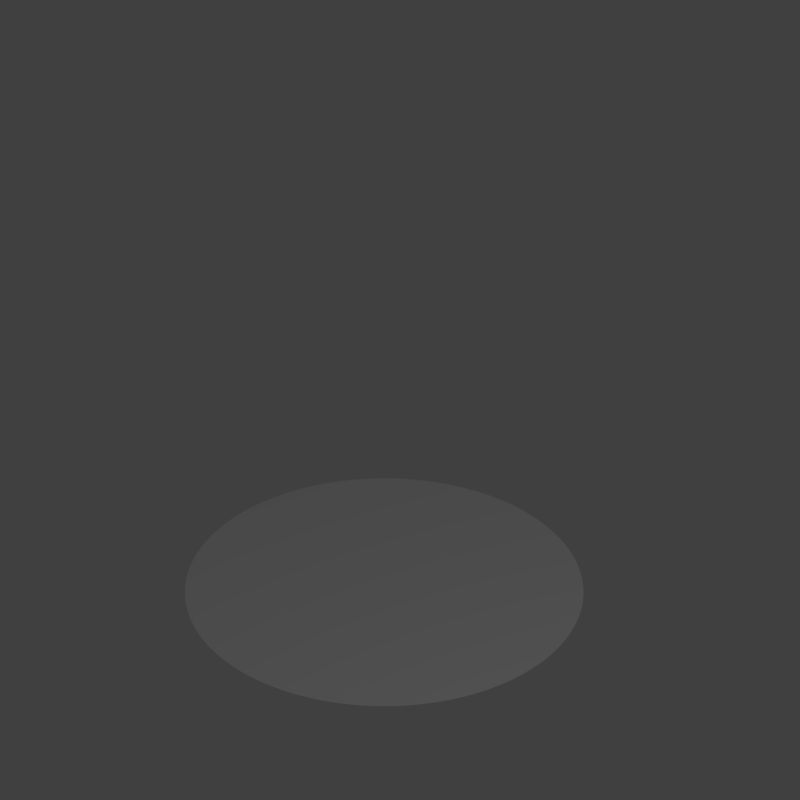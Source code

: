 # Source: fire.blend  (saved by Blender 2.78.0; exported with 4.5.12 LTS)
import bpy
from mathutils import Matrix  # noqa: F401  (used for matrix-valued properties, if any)

bpy.ops.wm.read_factory_settings(use_empty=True)
scene = bpy.context.scene
scene.name = 'Scene'

# ---- collections
col_collection_1 = bpy.data.collections.new('Collection 1'); scene.collection.children.link(col_collection_1)

# ---- materials (node trees are filled in below, after node groups)
mat_smoke_domain_material_001 = bpy.data.materials.new('Smoke Domain Material.001')
mat_smoke_domain_material_001.alpha_threshold = 0.0
mat_smoke_domain_material_001.use_transparent_shadow = False
mat_smoke_domain_material_001.roughness = 0.5

# ---- material node trees

# ---- world
world_world = bpy.data.worlds.new('World'); scene.world = world_world
world_world.color = (0.05088, 0.05088, 0.05088)
world_world.use_sun_shadow = False
world_world.sun_shadow_jitter_overblur = 0.0
world_world.cycles.sampling_method = 'MANUAL'

# ---- cameras
cam_camera = bpy.data.cameras.new('Camera')
cam_camera.type = 'ORTHO'
cam_camera.clip_end = 100.0
cam_camera.lens = 35.0
cam_camera.sensor_width = 32.0
cam_camera.sensor_height = 18.0
cam_camera.ortho_scale = 4.014
cam_camera.dof.focus_distance = 0.0
cam_camera.dof.aperture_fstop = 128.0

# ---- lights
light_lamp = bpy.data.lights.new('Lamp', 'POINT')
light_lamp.transmission_factor = 0.0
light_lamp.cutoff_distance = 30.0
light_lamp.energy = 100.0
light_lamp.shadow_buffer_clip_start = 1.001
light_lamp.shadow_soft_size = 0.1
light_lamp.shadow_maximum_resolution = 0.006
light_lamp.use_absolute_resolution = True

# ---- meshes
me_circle = bpy.data.meshes.new('Circle')
me_circle.from_pydata([(0.0, 1.0, 0.0), (-0.03035, 0.9995, 0.0), (-0.06067, 0.9982, 0.0), (-0.09093, 0.9959, 0.0), (-0.1211, 0.9926, 0.0), (-0.1512, 0.9885, 0.0), (-0.1811, 0.9835, 0.0), (-0.2109, 0.9775, 0.0), (-0.2404, 0.9707, 0.0), (-0.2698, 0.9629, 0.0), (-0.2989, 0.9543, 0.0), (-0.3277, 0.9448, 0.0), (-0.3562, 0.9344, 0.0), (-0.3844, 0.9232, 0.0), (-0.4123, 0.9111, 0.0), (-0.4397, 0.8981, 0.0), (-0.4668, 0.8844, 0.0), (-0.4934, 0.8698, 0.0), (-0.5196, 0.8544, 0.0), (-0.5453, 0.8383, 0.0), (-0.5705, 0.8213, 0.0), (-0.5951, 0.8036, 0.0), (-0.6192, 0.7852, 0.0), (-0.6428, 0.766, 0.0), (-0.6657, 0.7462, 0.0), (-0.6881, 0.7256, 0.0), (-0.7098, 0.7044, 0.0), (-0.7308, 0.6826, 0.0), (-0.7512, 0.6601, 0.0), (-0.7709, 0.637, 0.0), (-0.7899, 0.6133, 0.0), (-0.8081, 0.589, 0.0), (-0.8256, 0.5642, 0.0), (-0.8424, 0.5389, 0.0), (-0.8583, 0.5131, 0.0), (-0.8735, 0.4868, 0.0), (-0.8879, 0.4601, 0.0), (-0.9014, 0.4329, 0.0), (-0.9142, 0.4053, 0.0), (-0.926, 0.3774, 0.0), (-0.9371, 0.3491, 0.0), (-0.9472, 0.3205, 0.0), (-0.9565, 0.2916, 0.0), (-0.9649, 0.2625, 0.0), (-0.9725, 0.2331, 0.0), (-0.9791, 0.2035, 0.0), (-0.9848, 0.1736, 0.0), (-0.9896, 0.1437, 0.0), (-0.9935, 0.1136, 0.0), (-0.9965, 0.08338, 0.0), (-0.9986, 0.05309, 0.0), (-0.9997, 0.02276, 0.0), (-1.0, -0.007588, 0.0), (-0.9993, -0.03793, 0.0), (-0.9977, -0.06824, 0.0), (-0.9951, -0.09849, 0.0), (-0.9917, -0.1286, 0.0), (-0.9873, -0.1587, 0.0), (-0.9821, -0.1886, 0.0), (-0.9759, -0.2183, 0.0), (-0.9688, -0.2478, 0.0), (-0.9608, -0.2771, 0.0), (-0.952, -0.3061, 0.0), (-0.9423, -0.3349, 0.0), (-0.9317, -0.3633, 0.0), (-0.9202, -0.3914, 0.0), (-0.9079, -0.4192, 0.0), (-0.8948, -0.4465, 0.0), (-0.8808, -0.4735, 0.0), (-0.866, -0.5, 0.0), (-0.8505, -0.5261, 0.0), (-0.8341, -0.5516, 0.0), (-0.817, -0.5767, 0.0), (-0.7991, -0.6012, 0.0), (-0.7805, -0.6252, 0.0), (-0.7611, -0.6486, 0.0), (-0.7411, -0.6714, 0.0), (-0.7204, -0.6936, 0.0), (-0.699, -0.7151, 0.0), (-0.677, -0.736, 0.0), (-0.6543, -0.7562, 0.0), (-0.6311, -0.7757, 0.0), (-0.6073, -0.7945, 0.0), (-0.5829, -0.8126, 0.0), (-0.5579, -0.8299, 0.0), (-0.5325, -0.8464, 0.0), (-0.5066, -0.8622, 0.0), (-0.4802, -0.8772, 0.0), (-0.4533, -0.8914, 0.0), (-0.4261, -0.9047, 0.0), (-0.3984, -0.9172, 0.0), (-0.3704, -0.9289, 0.0), (-0.342, -0.9397, 0.0), (-0.3133, -0.9496, 0.0), (-0.2844, -0.9587, 0.0), (-0.2552, -0.9669, 0.0), (-0.2257, -0.9742, 0.0), (-0.196, -0.9806, 0.0), (-0.1662, -0.9861, 0.0), (-0.1362, -0.9907, 0.0), (-0.106, -0.9944, 0.0), (-0.07581, -0.9971, 0.0), (-0.04551, -0.999, 0.0), (-0.01518, -0.9999, 0.0), (0.01518, -0.9999, 0.0), (0.04551, -0.999, 0.0), (0.07581, -0.9971, 0.0), (0.106, -0.9944, 0.0), (0.1362, -0.9907, 0.0), (0.1662, -0.9861, 0.0), (0.196, -0.9806, 0.0), (0.2257, -0.9742, 0.0), (0.2552, -0.9669, 0.0), (0.2844, -0.9587, 0.0), (0.3133, -0.9496, 0.0), (0.342, -0.9397, 0.0), (0.3704, -0.9289, 0.0), (0.3984, -0.9172, 0.0), (0.4261, -0.9047, 0.0), (0.4533, -0.8914, 0.0), (0.4802, -0.8772, 0.0), (0.5066, -0.8622, 0.0), (0.5325, -0.8464, 0.0), (0.5579, -0.8299, 0.0), (0.5829, -0.8126, 0.0), (0.6073, -0.7945, 0.0), (0.6311, -0.7757, 0.0), (0.6543, -0.7562, 0.0), (0.677, -0.736, 0.0), (0.699, -0.7151, 0.0), (0.7204, -0.6936, 0.0), (0.7411, -0.6714, 0.0), (0.7611, -0.6486, 0.0), (0.7805, -0.6252, 0.0), (0.7991, -0.6012, 0.0), (0.817, -0.5767, 0.0), (0.8341, -0.5516, 0.0), (0.8505, -0.5261, 0.0), (0.866, -0.5, 0.0), (0.8808, -0.4735, 0.0), (0.8948, -0.4465, 0.0), (0.9079, -0.4192, 0.0), (0.9202, -0.3914, 0.0), (0.9317, -0.3633, 0.0), (0.9423, -0.3349, 0.0), (0.952, -0.3061, 0.0), (0.9608, -0.2771, 0.0), (0.9688, -0.2478, 0.0), (0.9759, -0.2183, 0.0), (0.9821, -0.1886, 0.0), (0.9873, -0.1587, 0.0), (0.9917, -0.1286, 0.0), (0.9951, -0.09849, 0.0), (0.9977, -0.06824, 0.0), (0.9993, -0.03793, 0.0), (1.0, -0.007589, 0.0), (0.9997, 0.02276, 0.0), (0.9986, 0.05309, 0.0), (0.9965, 0.08337, 0.0), (0.9935, 0.1136, 0.0), (0.9896, 0.1437, 0.0), (0.9848, 0.1736, 0.0), (0.9791, 0.2035, 0.0), (0.9725, 0.2331, 0.0), (0.9649, 0.2625, 0.0), (0.9565, 0.2916, 0.0), (0.9472, 0.3205, 0.0), (0.9371, 0.3491, 0.0), (0.926, 0.3774, 0.0), (0.9142, 0.4053, 0.0), (0.9014, 0.4329, 0.0), (0.8879, 0.4601, 0.0), (0.8735, 0.4868, 0.0), (0.8583, 0.5131, 0.0), (0.8424, 0.5389, 0.0), (0.8256, 0.5642, 0.0), (0.8081, 0.589, 0.0), (0.7899, 0.6133, 0.0), (0.7709, 0.637, 0.0), (0.7512, 0.6601, 0.0), (0.7308, 0.6826, 0.0), (0.7098, 0.7044, 0.0), (0.6881, 0.7256, 0.0), (0.6657, 0.7462, 0.0), (0.6428, 0.766, 0.0), (0.6192, 0.7852, 0.0), (0.5951, 0.8036, 0.0), (0.5705, 0.8213, 0.0), (0.5453, 0.8383, 0.0), (0.5196, 0.8544, 0.0), (0.4934, 0.8698, 0.0), (0.4668, 0.8844, 0.0), (0.4397, 0.8981, 0.0), (0.4123, 0.9111, 0.0), (0.3844, 0.9232, 0.0), (0.3562, 0.9344, 0.0), (0.3277, 0.9448, 0.0), (0.2989, 0.9543, 0.0), (0.2698, 0.9629, 0.0), (0.2404, 0.9707, 0.0), (0.2109, 0.9775, 0.0), (0.1811, 0.9835, 0.0), (0.1512, 0.9885, 0.0), (0.1211, 0.9926, 0.0), (0.09094, 0.9959, 0.0), (0.06067, 0.9982, 0.0), (0.03035, 0.9995, 0.0)], [], [(0, 1, 2, 3, 4, 5, 6, 7, 8, 9, 10, 11, 12, 13, 14, 15, 16, 17, 18, 19, 20, 21, 22, 23, 24, 25, 26, 27, 28, 29, 30, 31, 32, 33, 34, 35, 36, 37, 38, 39, 40, 41, 42, 43, 44, 45, 46, 47, 48, 49, 50, 51, 52, 53, 54, 55, 56, 57, 58, 59, 60, 61, 62, 63, 64, 65, 66, 67, 68, 69, 70, 71, 72, 73, 74, 75, 76, 77, 78, 79, 80, 81, 82, 83, 84, 85, 86, 87, 88, 89, 90, 91, 92, 93, 94, 95, 96, 97, 98, 99, 100, 101, 102, 103, 104, 105, 106, 107, 108, 109, 110, 111, 112, 113, 114, 115, 116, 117, 118, 119, 120, 121, 122, 123, 124, 125, 126, 127, 128, 129, 130, 131, 132, 133, 134, 135, 136, 137, 138, 139, 140, 141, 142, 143, 144, 145, 146, 147, 148, 149, 150, 151, 152, 153, 154, 155, 156, 157, 158, 159, 160, 161, 162, 163, 164, 165, 166, 167, 168, 169, 170, 171, 172, 173, 174, 175, 176, 177, 178, 179, 180, 181, 182, 183, 184, 185, 186, 187, 188, 189, 190, 191, 192, 193, 194, 195, 196, 197, 198, 199, 200, 201, 202, 203, 204, 205, 206)])
me_circle.use_remesh_preserve_volume = False
me_circle.use_remesh_preserve_attributes = False
me_circle.use_mirror_vertex_groups = False
me_circle.update()
me_cube_002 = bpy.data.meshes.new('Cube.002')
me_cube_002.from_pydata([(-1.0, -1.0, -1.0), (-1.0, -1.0, 1.0), (-1.0, 1.0, -1.0), (-1.0, 1.0, 1.0), (1.0, -1.0, -1.0), (1.0, -1.0, 1.0), (1.0, 1.0, -1.0), (1.0, 1.0, 1.0)], [], [(0, 1, 3, 2), (2, 3, 7, 6), (6, 7, 5, 4), (4, 5, 1, 0), (2, 6, 4, 0), (7, 3, 1, 5)])
me_cube_002.materials.append(mat_smoke_domain_material_001)
me_cube_002.use_remesh_preserve_volume = False
me_cube_002.use_remesh_preserve_attributes = False
me_cube_002.use_mirror_vertex_groups = False
me_cube_002.update()

# ---- objects
ob_circle = bpy.data.objects.new('Circle', me_circle)
ob_smoke_domain = bpy.data.objects.new('Smoke Domain', me_cube_002)
ob_lamp = bpy.data.objects.new('Lamp', light_lamp)
ob_camera = bpy.data.objects.new('Camera', cam_camera)

# ---- transforms, parenting, visibility, modifiers, constraints
ob_circle.location = (0.0, 0.0, 0.0)
ob_circle.display_type = 'WIRE'
ob_circle.lineart.crease_threshold = 0.0
_m = ob_circle.modifiers.new('Fluid', 'FLUID')
_m.fluid_type = 'FLOW'
ob_smoke_domain.location = (0.0, 5.758e-05, 1.0)
ob_smoke_domain.scale = (2.0, 2.0, 5.069)
ob_smoke_domain.display_type = 'WIRE'
ob_smoke_domain.lineart.crease_threshold = 0.0
_m = ob_smoke_domain.modifiers.new('Fluid', 'FLUID')
_m.fluid_type = 'DOMAIN'
ob_lamp.location = (4.076, 1.005, 5.904)
ob_lamp.rotation_euler = (0.6503, 0.05522, 1.866)
ob_lamp.lock_rotations_4d = False
ob_lamp.empty_display_type = 'ARROWS'
ob_lamp.color = (0.0, 0.0, 0.0, 0.0)
ob_lamp.lineart.crease_threshold = 0.0
ob_camera.location = (8.556, -2.441, 7.374)
ob_camera.rotation_euler = (0.9623, -2.54e-06, 1.284)
ob_camera.lock_rotations_4d = False
ob_camera.empty_display_type = 'ARROWS'
ob_camera.color = (0.0, 0.0, 0.0, 0.0)
ob_camera.display_type = 'WIRE'
ob_camera.lineart.crease_threshold = 0.0

# ---- collection membership
col_collection_1.objects.link(ob_circle)
col_collection_1.objects.link(ob_smoke_domain)
col_collection_1.objects.link(ob_lamp)
col_collection_1.objects.link(ob_camera)

# ---- scene / render settings (as saved in the file)
scene.camera = ob_camera
scene.frame_start = 1; scene.frame_end = 250; scene.frame_set(128)
scene.render.engine = 'BLENDER_EEVEE_NEXT'
scene.render.resolution_x = 100
scene.render.resolution_y = 100
scene.render.dither_intensity = 0.0
scene.render.film_transparent = True
scene.cycles.use_denoising = False
scene.cycles.samples = 128
scene.cycles.sampling_pattern = 'TABULATED_SOBOL'
scene.cycles.light_sampling_threshold = 0.0
scene.cycles.use_adaptive_sampling = False
scene.cycles.use_light_tree = False
scene.cycles.blur_glossy = 0.0
scene.cycles.sample_clamp_indirect = 0.0
scene.view_settings.view_transform = 'Standard'
bpy.context.view_layer.update()
